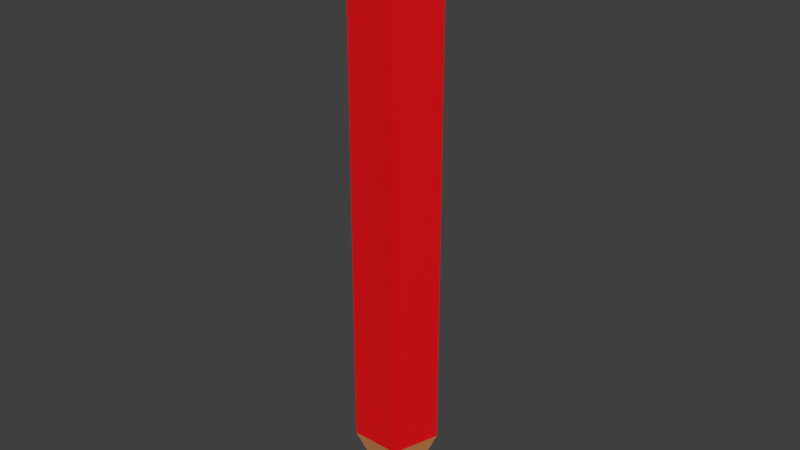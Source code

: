 # Source: Pen.blend  (saved by Blender 3.6.13; exported with 4.5.12 LTS)
import bpy
from mathutils import Matrix  # noqa: F401  (used for matrix-valued properties, if any)

bpy.ops.wm.read_factory_settings(use_empty=True)
scene = bpy.context.scene
scene.name = 'Scene'

# ---- collections
col_pen = bpy.data.collections.new('Pen'); scene.collection.children.link(col_pen)

# ---- materials (node trees are filled in below, after node groups)
mat_pencil = bpy.data.materials.new('Pencil')
mat_pencil.use_transparent_shadow = False
mat_middle = bpy.data.materials.new('Middle')
mat_middle.use_transparent_shadow = False
mat_wood = bpy.data.materials.new('Wood')
mat_wood.use_transparent_shadow = False
mat_nib = bpy.data.materials.new('Nib')
mat_nib.use_transparent_shadow = False
mat_eraser = bpy.data.materials.new('Eraser')
mat_eraser.use_transparent_shadow = False

# ---- material node trees
mat_pencil.use_nodes = True; mat_pencil.node_tree.nodes.clear()
_N = mat_pencil.node_tree.nodes; _L = mat_pencil.node_tree.links
n0 = _N.new('ShaderNodeBsdfPrincipled'); n0.name = 'Principled BSDF'; n0.location = (10, 300)
n1 = _N.new('ShaderNodeOutputMaterial'); n1.name = 'Material Output'; n1.location = (300, 300)
_L.new(n0.outputs[0], n1.inputs[0])
n1.is_active_output = True
mat_middle.use_nodes = True; mat_middle.node_tree.nodes.clear()
_N = mat_middle.node_tree.nodes; _L = mat_middle.node_tree.links
n0 = _N.new('ShaderNodeBsdfPrincipled'); n0.name = 'Principled BSDF'; n0.location = (10, 300)
n0.inputs[0].default_value = (0.8017, 0.0, 0.002885, 1.0)
n1 = _N.new('ShaderNodeOutputMaterial'); n1.name = 'Material Output'; n1.location = (300, 300)
_L.new(n0.outputs[0], n1.inputs[0])
n1.is_active_output = True
mat_wood.use_nodes = True; mat_wood.node_tree.nodes.clear()
_N = mat_wood.node_tree.nodes; _L = mat_wood.node_tree.links
n0 = _N.new('ShaderNodeBsdfPrincipled'); n0.name = 'Principled BSDF'; n0.location = (10, 300)
n0.inputs[0].default_value = (0.801, 0.3076, 0.09225, 1.0)
n1 = _N.new('ShaderNodeOutputMaterial'); n1.name = 'Material Output'; n1.location = (300, 300)
_L.new(n0.outputs[0], n1.inputs[0])
n1.is_active_output = True
mat_nib.use_nodes = True; mat_nib.node_tree.nodes.clear()
_N = mat_nib.node_tree.nodes; _L = mat_nib.node_tree.links
n0 = _N.new('ShaderNodeBsdfPrincipled'); n0.name = 'Principled BSDF'; n0.location = (10, 300)
n0.inputs[0].default_value = (0.0, 0.0, 0.0, 1.0)
n1 = _N.new('ShaderNodeOutputMaterial'); n1.name = 'Material Output'; n1.location = (300, 300)
_L.new(n0.outputs[0], n1.inputs[0])
n1.is_active_output = True
mat_eraser.use_nodes = True; mat_eraser.node_tree.nodes.clear()
_N = mat_eraser.node_tree.nodes; _L = mat_eraser.node_tree.links
n0 = _N.new('ShaderNodeBsdfPrincipled'); n0.name = 'Principled BSDF'; n0.location = (10, 300)
n0.inputs[0].default_value = (0.8002, 0.1872, 0.7546, 1.0)
n1 = _N.new('ShaderNodeOutputMaterial'); n1.name = 'Material Output'; n1.location = (300, 300)
_L.new(n0.outputs[0], n1.inputs[0])
n1.is_active_output = True

# ---- world
world_world = bpy.data.worlds.new('World'); scene.world = world_world
world_world.use_nodes = True; world_world.node_tree.nodes.clear()
_N = world_world.node_tree.nodes; _L = world_world.node_tree.links
n0 = _N.new('ShaderNodeOutputWorld'); n0.name = 'World Output'; n0.location = (300, 300)
n1 = _N.new('ShaderNodeBackground'); n1.name = 'Background'; n1.location = (10, 300)
n1.inputs[0].default_value = (0.05088, 0.05088, 0.05088, 1.0)
_L.new(n1.outputs[0], n0.inputs[0])
n0.is_active_output = True
world_world.color = (0.05088, 0.05088, 0.05088)
world_world.use_sun_shadow = False
world_world.sun_shadow_jitter_overblur = 0.0

# ---- meshes
me_cylinder = bpy.data.meshes.new('Cylinder')
me_cylinder.from_pydata([(0.0, 1.0, -1.0), (0.0, 1.0, 1.0), (0.9511, 0.309, -1.0), (0.9511, 0.309, 1.0), (0.5878, -0.809, -1.0), (0.5878, -0.809, 1.0), (-0.5878, -0.809, -1.0), (-0.5878, -0.809, 1.0), (-0.9511, 0.309, -1.0), (-0.9511, 0.309, 1.0), (0.0, 0.3467, -1.255), (0.3297, 0.1071, -1.255), (0.2038, -0.2805, -1.255), (-0.2038, -0.2805, -1.255), (-0.3297, 0.1071, -1.255), (6.169e-09, 0.0676, -1.339), (0.06429, 0.02089, -1.339), (0.03973, -0.05469, -1.339), (-0.03973, -0.05469, -1.339), (-0.06429, 0.02089, -1.339), (0.9511, 0.309, 1.025), (4.244e-08, 1.0, 1.025), (0.5878, -0.809, 1.025), (-0.5878, -0.809, 1.025), (-0.9511, 0.309, 1.025), (0.7011, 0.2278, 1.141), (5.143e-08, 0.7371, 1.141), (0.4333, -0.5964, 1.141), (-0.4333, -0.5964, 1.141), (-0.7011, 0.2278, 1.141), (0.9511, 0.309, 1.0), (0.0, 1.0, 1.0), (0.5878, -0.809, 1.0), (-0.5878, -0.809, 1.0), (-0.9511, 0.309, 1.0), (0.9511, 0.309, 1.025), (4.244e-08, 1.0, 1.025), (0.5878, -0.809, 1.025), (-0.5878, -0.809, 1.025), (-0.9511, 0.309, 1.025), (0.5878, -0.809, 1.005), (0.5878, -0.809, 1.03), (-0.5878, -0.809, 1.03), (-0.5878, -0.809, 1.005), (-0.9511, 0.309, 1.03), (-0.9511, 0.309, 1.005), (0.9511, 0.309, 1.005), (0.9511, 0.309, 1.03), (4.244e-08, 1.0, 1.03), (0.0, 1.0, 1.005), (0.7011, 0.2278, 1.141), (5.143e-08, 0.7371, 1.141), (-0.7011, 0.2278, 1.141), (-0.4333, -0.5964, 1.141), (0.4333, -0.5964, 1.141), (0.4842, 0.1573, 1.141), (5.143e-08, 0.5091, 1.141), (-0.4842, 0.1573, 1.141), (-0.2993, -0.4119, 1.141), (0.2993, -0.4119, 1.141), (0.7011, 0.2278, 1.141), (5.143e-08, 0.7371, 1.141), (0.4333, -0.5964, 1.141), (-0.7011, 0.2278, 1.141), (-0.4333, -0.5964, 1.141), (0.4371, 0.142, 1.184), (0.4842, 0.1573, 1.144), (4.02e-08, 0.5091, 1.144), (-8.941e-08, 0.4596, 1.184), (0.2701, -0.3718, 1.184), (0.2993, -0.4119, 1.144), (-0.4842, 0.1573, 1.144), (-0.4371, 0.142, 1.184), (-0.2993, -0.4119, 1.144), (-0.2701, -0.3718, 1.184)], [], [(0, 31, 30, 2), (2, 30, 32, 4), (4, 32, 33, 6), (20, 22, 41, 47), (6, 33, 34, 8), (8, 34, 31, 0), (6, 8, 14, 13), (14, 10, 15, 19), (2, 4, 12, 11), (8, 0, 10, 14), (0, 2, 11, 10), (4, 6, 13, 12), (15, 16, 17, 18, 19), (12, 13, 18, 17), (10, 11, 16, 15), (13, 14, 19, 18), (11, 12, 17, 16), (36, 39, 29, 26), (24, 21, 48, 44), (7, 5, 40, 43), (21, 20, 47, 48), (23, 24, 44, 42), (38, 37, 27, 28), (35, 36, 26, 25), (39, 38, 28, 29), (37, 35, 25, 27), (1, 3, 30, 31), (3, 5, 32, 30), (5, 7, 33, 32), (7, 9, 34, 33), (9, 1, 31, 34), (20, 21, 36, 35), (22, 20, 35, 37), (23, 22, 37, 38), (24, 23, 38, 39), (21, 24, 39, 36), (43, 40, 41, 42), (45, 43, 42, 44), (40, 46, 47, 41), (49, 45, 44, 48), (46, 49, 48, 47), (9, 7, 43, 45), (3, 1, 49, 46), (22, 23, 42, 41), (1, 9, 45, 49), (5, 3, 46, 40), (25, 26, 51, 50), (26, 29, 52, 51), (29, 28, 53, 52), (28, 27, 54, 53), (27, 25, 50, 54), (50, 51, 61, 60), (51, 52, 63, 61), (52, 53, 64, 63), (53, 54, 62, 64), (54, 50, 60, 62), (56, 55, 60, 61), (55, 59, 62, 60), (57, 56, 61, 63), (58, 57, 63, 64), (59, 58, 64, 62), (59, 55, 66, 70), (56, 57, 71, 67), (57, 58, 73, 71), (58, 59, 70, 73), (65, 68, 72, 74, 69), (66, 67, 68, 65), (70, 66, 65, 69), (67, 71, 72, 68), (71, 73, 74, 72), (73, 70, 69, 74), (55, 56, 67, 66)])
me_cylinder.polygons.foreach_set('material_index', [1, 1, 1, 0, 1, 1, 2, 3, 2, 2, 2, 2, 0, 3, 3, 3, 3, 0, 0, 0, 0, 0, 0, 0, 0, 0, 0, 0, 0, 0, 0, 0, 0, 0, 0, 0, 3, 3, 3, 3, 3, 0, 0, 0, 0, 0, 0, 0, 0, 0, 0, 0, 0, 0, 0, 0, 0, 0, 0, 0, 0, 0, 0, 0, 0, 4, 4, 4, 4, 4, 4, 0])
_uv = me_cylinder.uv_layers.new(name='UVMap')
_uv.uv.foreach_set('vector', [1.0, 0.5, 1.0, 1.0, 0.8, 1.0, 0.8, 0.5, 0.8, 0.5, 0.8, 1.0, 0.6, 1.0, 0.6, 0.5, 0.6, 0.5, 0.6, 1.0, 0.4, 1.0, 0.4, 0.5, 0.8, 1.0, 0.6, 1.0, 0.6, 1.0, 0.8, 1.0, 0.4, 0.5, 0.4, 1.0, 0.2, 1.0, 0.2, 0.5, 0.2, 0.5, 0.2, 1.0, 2.98e-08, 1.0, 2.98e-08, 0.5, 0.4, 0.5, 0.2, 0.5, 0.2, 0.5, 0.4, 0.5, 0.2, 0.5, 2.98e-08, 0.5, 2.98e-08, 0.5, 0.2, 0.5, 0.8, 0.5, 0.6, 0.5, 0.6, 0.5, 0.8, 0.5, 0.2, 0.5, 2.98e-08, 0.5, 2.98e-08, 0.5, 0.2, 0.5, 1.0, 0.5, 0.8, 0.5, 0.8, 0.5, 1.0, 0.5, 0.6, 0.5, 0.4, 0.5, 0.4, 0.5, 0.6, 0.5, 0.75, 0.49, 0.9783, 0.3242, 0.8911, 0.05584, 0.6089, 0.05584, 0.5217, 0.3242, 0.6, 0.5, 0.4, 0.5, 0.4, 0.5, 0.6, 0.5, 1.0, 0.5, 0.8, 0.5, 0.8, 0.5, 1.0, 0.5, 0.4, 0.5, 0.2, 0.5, 0.2, 0.5, 0.4, 0.5, 0.8, 0.5, 0.6, 0.5, 0.6, 0.5, 0.8, 0.5, 2.98e-08, 1.0, 0.2, 1.0, 0.2, 1.0, 2.98e-08, 1.0, 0.2, 1.0, 2.98e-08, 1.0, 2.98e-08, 1.0, 0.2, 1.0, 0.4, 1.0, 0.6, 1.0, 0.6, 1.0, 0.4, 1.0, 1.0, 1.0, 0.8, 1.0, 0.8, 1.0, 1.0, 1.0, 0.4, 1.0, 0.2, 1.0, 0.2, 1.0, 0.4, 1.0, 0.4, 1.0, 0.6, 1.0, 0.6, 1.0, 0.4, 1.0, 0.8, 1.0, 1.0, 1.0, 1.0, 1.0, 0.8, 1.0, 0.2, 1.0, 0.4, 1.0, 0.4, 1.0, 0.2, 1.0, 0.6, 1.0, 0.8, 1.0, 0.8, 1.0, 0.6, 1.0, 1.0, 1.0, 0.8, 1.0, 0.8, 1.0, 1.0, 1.0, 0.8, 1.0, 0.6, 1.0, 0.6, 1.0, 0.8, 1.0, 0.6, 1.0, 0.4, 1.0, 0.4, 1.0, 0.6, 1.0, 0.4, 1.0, 0.2, 1.0, 0.2, 1.0, 0.4, 1.0, 0.2, 1.0, 2.98e-08, 1.0, 2.98e-08, 1.0, 0.2, 1.0, 0.8, 1.0, 1.0, 1.0, 1.0, 1.0, 0.8, 1.0, 0.6, 1.0, 0.8, 1.0, 0.8, 1.0, 0.6, 1.0, 0.4, 1.0, 0.6, 1.0, 0.6, 1.0, 0.4, 1.0, 0.2, 1.0, 0.4, 1.0, 0.4, 1.0, 0.2, 1.0, 2.98e-08, 1.0, 0.2, 1.0, 0.2, 1.0, 2.98e-08, 1.0, 0.4, 1.0, 0.6, 1.0, 0.6, 1.0, 0.4, 1.0, 0.2, 1.0, 0.4, 1.0, 0.4, 1.0, 0.2, 1.0, 0.6, 1.0, 0.8, 1.0, 0.8, 1.0, 0.6, 1.0, 2.98e-08, 1.0, 0.2, 1.0, 0.2, 1.0, 2.98e-08, 1.0, 0.8, 1.0, 1.0, 1.0, 1.0, 1.0, 0.8, 1.0, 0.2, 1.0, 0.4, 1.0, 0.4, 1.0, 0.2, 1.0, 0.8, 1.0, 1.0, 1.0, 1.0, 1.0, 0.8, 1.0, 0.6, 1.0, 0.4, 1.0, 0.4, 1.0, 0.6, 1.0, 2.98e-08, 1.0, 0.2, 1.0, 0.2, 1.0, 2.98e-08, 1.0, 0.6, 1.0, 0.8, 1.0, 0.8, 1.0, 0.6, 1.0, 0.4783, 0.3242, 0.25, 0.49, 0.25, 0.49, 0.4783, 0.3242, 0.25, 0.49, 0.02175, 0.3242, 0.02175, 0.3242, 0.25, 0.49, 0.02175, 0.3242, 0.1089, 0.05584, 0.1089, 0.05584, 0.02175, 0.3242, 0.1089, 0.05584, 0.3911, 0.05584, 0.3911, 0.05584, 0.1089, 0.05584, 0.3911, 0.05584, 0.4783, 0.3242, 0.4783, 0.3242, 0.3911, 0.05584, 0.4783, 0.3242, 0.25, 0.49, 0.25, 0.49, 0.4783, 0.3242, 0.25, 0.49, 0.02175, 0.3242, 0.02175, 0.3242, 0.25, 0.49, 0.02175, 0.3242, 0.1089, 0.05584, 0.1089, 0.05584, 0.02175, 0.3242, 0.1089, 0.05584, 0.3911, 0.05584, 0.3911, 0.05584, 0.1089, 0.05584, 0.3911, 0.05584, 0.4783, 0.3242, 0.4783, 0.3242, 0.3911, 0.05584, 0.25, 0.4158, 0.4077, 0.3012, 0.4783, 0.3242, 0.25, 0.49, 0.4077, 0.3012, 0.3474, 0.1159, 0.3911, 0.05584, 0.4783, 0.3242, 0.09235, 0.3012, 0.25, 0.4158, 0.25, 0.49, 0.02175, 0.3242, 0.1526, 0.1159, 0.09235, 0.3012, 0.02175, 0.3242, 0.1089, 0.05584, 0.3474, 0.1159, 0.1526, 0.1159, 0.1089, 0.05584, 0.3911, 0.05584, 0.3474, 0.1159, 0.4077, 0.3012, 0.4077, 0.3012, 0.3474, 0.1159, 0.25, 0.4158, 0.09235, 0.3012, 0.09235, 0.3012, 0.25, 0.4158, 0.09235, 0.3012, 0.1526, 0.1159, 0.1526, 0.1159, 0.09235, 0.3012, 0.1526, 0.1159, 0.3474, 0.1159, 0.3474, 0.1159, 0.1526, 0.1159, 0.3923, 0.2962, 0.25, 0.3996, 0.1077, 0.2962, 0.162, 0.1289, 0.338, 0.1289, 0.4077, 0.3012, 0.25, 0.4158, 0.25, 0.3996, 0.3923, 0.2962, 0.3474, 0.1159, 0.4077, 0.3012, 0.3923, 0.2962, 0.338, 0.1289, 0.25, 0.4158, 0.09235, 0.3012, 0.1077, 0.2962, 0.25, 0.3996, 0.09235, 0.3012, 0.1526, 0.1159, 0.162, 0.1289, 0.1077, 0.2962, 0.1526, 0.1159, 0.3474, 0.1159, 0.338, 0.1289, 0.162, 0.1289, 0.4077, 0.3012, 0.25, 0.4158, 0.25, 0.4158, 0.4077, 0.3012])
me_cylinder.materials.append(mat_pencil)
me_cylinder.materials.append(mat_middle)
me_cylinder.materials.append(mat_wood)
me_cylinder.materials.append(mat_nib)
me_cylinder.materials.append(mat_eraser)
me_cylinder.update()

# ---- objects
ob_pen = bpy.data.objects.new('pen', me_cylinder)

# ---- transforms, parenting, visibility, modifiers, constraints
ob_pen.location = (0.0, 0.0, 3.004)
ob_pen.scale = (0.3889, 0.3889, 2.251)

# ---- collection membership
col_pen.objects.link(ob_pen)

# ---- scene / render settings (as saved in the file)
scene.frame_start = 1; scene.frame_end = 250; scene.frame_set(233)
scene.render.engine = 'BLENDER_EEVEE_NEXT'
scene.cycles.sampling_pattern = 'TABULATED_SOBOL'
scene.view_settings.view_transform = 'Standard'
bpy.context.view_layer.update()

# ---- added for rendering (the .blend has no active camera and no usable light): camera, sun
cam_auto = bpy.data.cameras.new('AutoCamera')
cam_auto.lens = 50.0
cam_auto.sensor_width = 36.0
cam_auto.clip_end = 1000.0
ob_auto_camera = bpy.data.objects.new('AutoCamera', cam_auto)
scene.collection.objects.link(ob_auto_camera)
ob_auto_camera.location = (5.33758, -6.36796, 7.10045)
ob_auto_camera.rotation_euler = (1.09748, -7.21219e-08, 0.694738)
scene.camera = ob_auto_camera
light_auto_sun = bpy.data.lights.new('AutoSun', 'SUN')
light_auto_sun.energy = 3.0
light_auto_sun.angle = 0.0523599
ob_auto_sun = bpy.data.objects.new('AutoSun', light_auto_sun)
scene.collection.objects.link(ob_auto_sun)
ob_auto_sun.rotation_euler = (0.872665, 0.174533, 0.523599)
bpy.context.view_layer.update()
